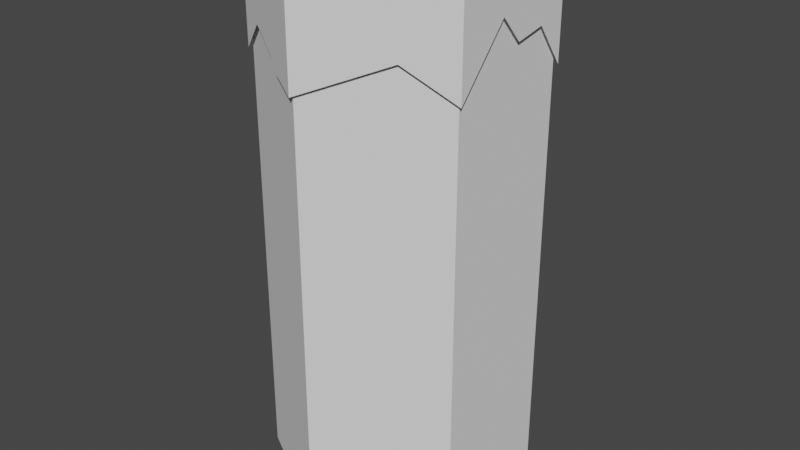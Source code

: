 # Source: mountainHex.blend  (saved by Blender 2.82.7; exported with 4.5.12 LTS)
import bpy
from mathutils import Matrix  # noqa: F401  (used for matrix-valued properties, if any)

bpy.ops.wm.read_factory_settings(use_empty=True)
scene = bpy.context.scene
scene.name = 'Scene'

# ---- collections
col_collection = bpy.data.collections.new('Collection'); scene.collection.children.link(col_collection)

# ---- world
world_world = bpy.data.worlds.new('World'); scene.world = world_world
world_world.use_nodes = True; world_world.node_tree.nodes.clear()
_N = world_world.node_tree.nodes; _L = world_world.node_tree.links
n0 = _N.new('ShaderNodeOutputWorld'); n0.name = 'World Output'; n0.location = (300, 300)
n1 = _N.new('ShaderNodeBackground'); n1.name = 'Background'; n1.location = (10, 300)
n1.inputs[0].default_value = (0.05088, 0.05088, 0.05088, 1.0)
_L.new(n1.outputs[0], n0.inputs[0])
n0.is_active_output = True
world_world.color = (0.05088, 0.05088, 0.05088)
world_world.use_sun_shadow = False
world_world.sun_shadow_jitter_overblur = 0.0

# ---- meshes
me_cylinder_008 = bpy.data.meshes.new('Cylinder.008')
me_cylinder_008.from_pydata([(0.0, 1.0, -0.25), (0.0, 1.0, 0.25), (0.866, 0.5, -0.25), (0.866, 0.5, 0.25), (0.866, -0.5, -0.25), (0.866, -0.5, 0.25), (-8.742e-08, -1.0, -0.25), (-8.742e-08, -1.0, 0.25), (-0.866, -0.5, -0.25), (-0.866, -0.5, 0.25), (-0.866, 0.5, -0.25), (-0.866, 0.5, 0.25)], [], [(0, 1, 3, 2), (2, 3, 5, 4), (4, 5, 7, 6), (6, 7, 9, 8), (3, 1, 11, 9, 7, 5), (8, 9, 11, 10), (10, 11, 1, 0), (0, 2, 4, 6, 8, 10)])
_uv = me_cylinder_008.uv_layers.new(name='UVMap')
_uv.uv.foreach_set('vector', [1.0, 0.5, 1.0, 1.0, 0.8333, 1.0, 0.8333, 0.5, 0.8333, 0.5, 0.8333, 1.0, 0.6667, 1.0, 0.6667, 0.5, 0.6667, 0.5, 0.6667, 1.0, 0.5, 1.0, 0.5, 0.5, 0.5, 0.5, 0.5, 1.0, 0.3333, 1.0, 0.3333, 0.5, 0.4578, 0.37, 0.25, 0.49, 0.04215, 0.37, 0.04215, 0.13, 0.25, 0.01, 0.4578, 0.13, 0.3333, 0.5, 0.3333, 1.0, 0.1667, 1.0, 0.1667, 0.5, 0.1667, 0.5, 0.1667, 1.0, -8.941e-08, 1.0, -8.941e-08, 0.5, 0.75, 0.49, 0.9578, 0.37, 0.9578, 0.13, 0.75, 0.01, 0.5422, 0.13, 0.5422, 0.37])
me_cylinder_008.use_remesh_fix_poles = True
me_cylinder_008.use_remesh_preserve_attributes = False
me_cylinder_008.use_mirror_vertex_groups = False
me_cylinder_008.update()
me_cylinder_001 = bpy.data.meshes.new('Cylinder.001')
me_cylinder_001.from_pydata([(0.8641, -0.1319, 0.01864), (-0.001969, 0.9808, 0.05479), (0.1661, 0.8837, -0.01862), (0.8641, 0.4808, 0.05479), (0.4144, 0.7404, -0.02555), (0.8641, -0.5192, 0.05479), (0.5695, 0.6508, -0.01329), (-0.001969, -1.019, 0.05479), (-0.868, -0.5192, 0.05479), (-0.868, 0.4808, 0.05479), (-0.001969, 0.9808, -0.03612), (0.8641, 0.4808, -0.03612), (0.8641, -0.5192, -0.03612), (-0.001969, -1.019, -0.03612), (-0.868, -0.5192, -0.03612), (-0.868, 0.4808, -0.03612), (0.8641, 0.0322, -0.004564), (0.8641, 0.2647, 0.0009128), (-0.868, 0.2849, 0.01734), (-0.868, 0.09673, -0.01346), (-0.868, -0.2662, 0.004185), (0.5499, -0.7006, -0.006512), (-0.4379, 0.7291, -0.01463), (-0.6182, -0.6634, -0.006846), (-0.347, -0.82, -0.02), (-0.2613, -0.8695, -0.02965)], [], [(10, 1, 3, 11, 6, 4, 2), (3, 1, 9, 8, 7, 5), (12, 0, 16, 17, 11, 3, 5), (15, 18, 19, 20, 14, 8, 9), (10, 22, 15, 9, 1), (13, 7, 8, 14, 23, 24, 25), (7, 13, 21, 12, 5)])
_uv = me_cylinder_001.uv_layers.new(name='UVMap')
_uv.uv.foreach_set('vector', [1.0, 0.9091, 1.0, 1.0, 0.8333, 1.0, 0.8333, 0.9091, 0.89, 0.9319, 0.9199, 0.9197, 0.9677, 0.9266, 0.4578, 0.37, 0.25, 0.49, 0.04215, 0.37, 0.04215, 0.13, 0.25, 0.01, 0.4578, 0.13, 0.6667, 0.9091, 0.7312, 0.9639, 0.7586, 0.9406, 0.7973, 0.9461, 0.8333, 0.9091, 0.8333, 1.0, 0.6667, 1.0, 0.1667, 0.9091, 0.1993, 0.9625, 0.2307, 0.9318, 0.2912, 0.9494, 0.3333, 0.9091, 0.3333, 1.0, 0.1667, 1.0, -8.941e-08, 0.9091, 0.0839, 0.9306, 0.1667, 0.9091, 0.1667, 1.0, -8.941e-08, 1.0, 0.0, 0.0, 0.25, 0.01, 0.3333, 1.0, 0.3333, 0.9091, 0.0, 0.0, 0.0, 0.0, 0.0, 0.0, 0.0, 0.0, 0.0, 0.0, 0.0, 0.0, 0.0, 0.0, 0.0, 0.0])
me_cylinder_001.use_remesh_fix_poles = True
me_cylinder_001.use_remesh_preserve_attributes = False
me_cylinder_001.use_mirror_vertex_groups = False
me_cylinder_001.update()

# ---- objects
ob_cylinder = bpy.data.objects.new('Cylinder', me_cylinder_008)
ob_cylinder_001 = bpy.data.objects.new('Cylinder.001', me_cylinder_001)

# ---- transforms, parenting, visibility, modifiers, constraints
ob_cylinder.location = (0.0, 0.0, 0.0)
ob_cylinder.scale = (1.0, 1.0, 8.0)
ob_cylinder.lineart.crease_threshold = 0.0
ob_cylinder_001.location = (0.001969, 0.01923, 1.562)
ob_cylinder_001.scale = (1.033, 1.033, 8.267)
ob_cylinder_001.lineart.crease_threshold = 0.0

# ---- collection membership
col_collection.objects.link(ob_cylinder)
col_collection.objects.link(ob_cylinder_001)

# ---- scene / render settings (as saved in the file)
scene.frame_start = 1; scene.frame_end = 250; scene.frame_set(1)
scene.render.engine = 'BLENDER_EEVEE_NEXT'
scene.cycles.use_denoising = False
scene.cycles.samples = 128
scene.cycles.sampling_pattern = 'TABULATED_SOBOL'
scene.cycles.use_adaptive_sampling = False
scene.cycles.use_light_tree = False
scene.view_settings.view_transform = 'Filmic'
bpy.context.view_layer.update()

# ---- added for rendering (the .blend has no active camera and no usable light): camera, sun
cam_auto = bpy.data.cameras.new('AutoCamera')
cam_auto.lens = 50.0
cam_auto.sensor_width = 36.0
cam_auto.clip_end = 1000.0
ob_auto_camera = bpy.data.objects.new('AutoCamera', cam_auto)
scene.collection.objects.link(ob_auto_camera)
ob_auto_camera.location = (4.49387, -5.39336, 3.60245)
ob_auto_camera.rotation_euler = (1.09748, -7.21219e-08, 0.694738)
scene.camera = ob_auto_camera
light_auto_sun = bpy.data.lights.new('AutoSun', 'SUN')
light_auto_sun.energy = 3.0
light_auto_sun.angle = 0.0523599
ob_auto_sun = bpy.data.objects.new('AutoSun', light_auto_sun)
scene.collection.objects.link(ob_auto_sun)
ob_auto_sun.rotation_euler = (0.872665, 0.174533, 0.523599)
bpy.context.view_layer.update()
